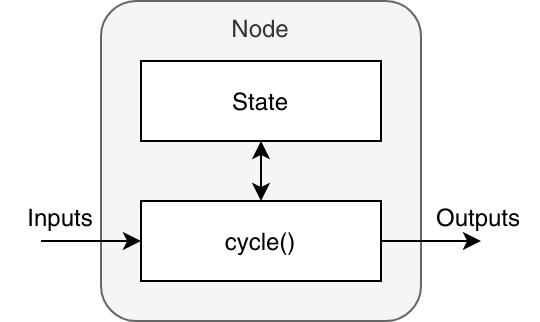

The diagram above was exported from draw.io. Its source (the exported page's mxGraphModel, read from the mxfile embedded in the PNG):
<mxGraphModel dx="782" dy="545" grid="1" gridSize="10" guides="1" tooltips="1" connect="1" arrows="1" fold="1" page="0" pageScale="1" pageWidth="850" pageHeight="1100" math="0" shadow="0">
  <root>
    <mxCell id="0" />
    <mxCell id="1" parent="0" />
    <mxCell id="X0pXrAIt4FLZrpf-QWvW-3" value="Node" style="rounded=1;whiteSpace=wrap;html=1;verticalAlign=top;arcSize=11;fillColor=#f5f5f5;fontColor=#333333;strokeColor=#666666;" parent="1" vertex="1">
      <mxGeometry x="120" y="70" width="160" height="160" as="geometry" />
    </mxCell>
    <mxCell id="X0pXrAIt4FLZrpf-QWvW-4" value="State" style="rounded=0;whiteSpace=wrap;html=1;" parent="1" vertex="1">
      <mxGeometry x="140" y="100" width="120" height="40" as="geometry" />
    </mxCell>
    <mxCell id="X0pXrAIt4FLZrpf-QWvW-6" style="edgeStyle=orthogonalEdgeStyle;rounded=0;orthogonalLoop=1;jettySize=auto;html=1;exitX=0.5;exitY=0;exitDx=0;exitDy=0;entryX=0.5;entryY=1;entryDx=0;entryDy=0;startArrow=classic;startFill=1;" parent="1" source="X0pXrAIt4FLZrpf-QWvW-5" target="X0pXrAIt4FLZrpf-QWvW-4" edge="1">
      <mxGeometry relative="1" as="geometry" />
    </mxCell>
    <mxCell id="X0pXrAIt4FLZrpf-QWvW-7" style="edgeStyle=orthogonalEdgeStyle;rounded=0;orthogonalLoop=1;jettySize=auto;html=1;exitX=1;exitY=0.5;exitDx=0;exitDy=0;" parent="1" source="X0pXrAIt4FLZrpf-QWvW-5" edge="1">
      <mxGeometry relative="1" as="geometry">
        <mxPoint x="310" y="190" as="targetPoint" />
      </mxGeometry>
    </mxCell>
    <mxCell id="X0pXrAIt4FLZrpf-QWvW-8" style="edgeStyle=orthogonalEdgeStyle;rounded=0;orthogonalLoop=1;jettySize=auto;html=1;exitX=0;exitY=0.5;exitDx=0;exitDy=0;startArrow=classic;startFill=1;endArrow=none;endFill=0;" parent="1" source="X0pXrAIt4FLZrpf-QWvW-5" edge="1">
      <mxGeometry relative="1" as="geometry">
        <mxPoint x="90" y="190" as="targetPoint" />
      </mxGeometry>
    </mxCell>
    <mxCell id="X0pXrAIt4FLZrpf-QWvW-5" value="cycle()" style="rounded=0;whiteSpace=wrap;html=1;" parent="1" vertex="1">
      <mxGeometry x="140" y="170" width="120" height="40" as="geometry" />
    </mxCell>
    <mxCell id="X0pXrAIt4FLZrpf-QWvW-9" value="&lt;div&gt;Inputs&lt;/div&gt;" style="text;html=1;strokeColor=none;fillColor=none;align=center;verticalAlign=middle;whiteSpace=wrap;rounded=0;" parent="1" vertex="1">
      <mxGeometry x="70" y="163" width="60" height="30" as="geometry" />
    </mxCell>
    <mxCell id="X0pXrAIt4FLZrpf-QWvW-10" value="Outputs" style="text;html=1;strokeColor=none;fillColor=none;align=center;verticalAlign=middle;whiteSpace=wrap;rounded=0;" parent="1" vertex="1">
      <mxGeometry x="279" y="163" width="60" height="30" as="geometry" />
    </mxCell>
  </root>
</mxGraphModel>